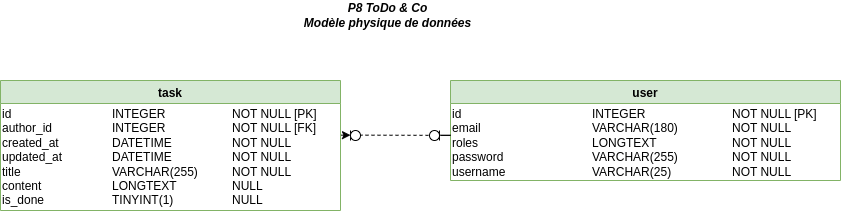

The diagram above was exported from draw.io. Its source (the exported page's mxGraphModel, read from the mxfile embedded in the PNG):
<mxGraphModel dx="1434" dy="806" grid="1" gridSize="10" guides="1" tooltips="1" connect="1" arrows="1" fold="1" page="1" pageScale="1" pageWidth="1169" pageHeight="827" math="0" shadow="0">
  <root>
    <mxCell id="0" />
    <mxCell id="1" parent="0" />
    <mxCell id="ToFRX3lox-d__FO1MG95-110" value="" style="endArrow=none;dashed=1;html=1;rounded=0;" parent="1" edge="1">
      <mxGeometry width="50" height="50" relative="1" as="geometry">
        <mxPoint x="569" y="154.66" as="sourcePoint" />
        <mxPoint x="639" y="154.83" as="targetPoint" />
        <Array as="points" />
      </mxGeometry>
    </mxCell>
    <mxCell id="ToFRX3lox-d__FO1MG95-1" value="user" style="swimlane;fillColor=#d5e8d4;strokeColor=#82b366;startSize=23;" parent="1" vertex="1">
      <mxGeometry x="660" y="100" width="390" height="100" as="geometry">
        <mxRectangle x="480" y="290" width="160" height="23" as="alternateBounds" />
      </mxGeometry>
    </mxCell>
    <mxCell id="ToFRX3lox-d__FO1MG95-2" value="&lt;div&gt;id&lt;/div&gt;&lt;div&gt;email&lt;/div&gt;&lt;div&gt;roles&lt;/div&gt;&lt;div&gt;password&lt;/div&gt;&lt;div&gt;username&lt;/div&gt;" style="text;html=1;strokeColor=none;fillColor=none;align=left;verticalAlign=top;whiteSpace=wrap;rounded=0;" parent="ToFRX3lox-d__FO1MG95-1" vertex="1">
      <mxGeometry y="20" width="140" height="70" as="geometry" />
    </mxCell>
    <mxCell id="ToFRX3lox-d__FO1MG95-3" value="&lt;div&gt;INTEGER&lt;/div&gt;&lt;div&gt;VARCHAR(180)&lt;/div&gt;&lt;div&gt;LONGTEXT&lt;/div&gt;&lt;div&gt;VARCHAR(255)&lt;/div&gt;&lt;div&gt;VARCHAR(25)&lt;/div&gt;&lt;div&gt;&lt;br&gt;&lt;/div&gt;" style="text;html=1;strokeColor=none;fillColor=none;align=left;verticalAlign=top;whiteSpace=wrap;rounded=0;" parent="ToFRX3lox-d__FO1MG95-1" vertex="1">
      <mxGeometry x="140" y="20" width="140" height="80" as="geometry" />
    </mxCell>
    <mxCell id="ToFRX3lox-d__FO1MG95-4" value="&lt;div&gt;NOT NULL [PK]&lt;/div&gt;&lt;div&gt;NOT NULL&lt;/div&gt;NOT NULL&lt;div&gt;NOT NULL&lt;/div&gt;&lt;div&gt;NOT NULL&lt;/div&gt;" style="text;html=1;strokeColor=none;fillColor=none;align=left;verticalAlign=top;whiteSpace=wrap;rounded=0;" parent="ToFRX3lox-d__FO1MG95-1" vertex="1">
      <mxGeometry x="280" y="20" width="110" height="80" as="geometry" />
    </mxCell>
    <mxCell id="ToFRX3lox-d__FO1MG95-19" value="&lt;div&gt;P8 ToDo &amp;amp; Co&lt;br&gt;&lt;/div&gt;&lt;div&gt;Modèle physique de données&lt;br&gt;&lt;/div&gt;" style="text;html=1;strokeColor=none;fillColor=none;align=center;verticalAlign=middle;whiteSpace=wrap;rounded=0;fontStyle=3" parent="1" vertex="1">
      <mxGeometry x="495" y="20" width="205" height="30" as="geometry" />
    </mxCell>
    <mxCell id="ToFRX3lox-d__FO1MG95-42" value="task" style="swimlane;fillColor=#d5e8d4;strokeColor=#82b366;" parent="1" vertex="1">
      <mxGeometry x="210" y="100" width="340" height="130" as="geometry">
        <mxRectangle x="480" y="290" width="160" height="23" as="alternateBounds" />
      </mxGeometry>
    </mxCell>
    <mxCell id="ToFRX3lox-d__FO1MG95-43" value="&lt;div&gt;id&lt;/div&gt;&lt;div&gt;author_id&lt;/div&gt;&lt;div&gt;created_at&lt;/div&gt;&lt;div&gt;updated_at&lt;/div&gt;&lt;div&gt;title&lt;br&gt;&lt;/div&gt;&lt;div&gt;content&lt;/div&gt;&lt;div&gt;is_done&lt;/div&gt;" style="text;html=1;strokeColor=none;fillColor=none;align=left;verticalAlign=top;whiteSpace=wrap;rounded=0;" parent="ToFRX3lox-d__FO1MG95-42" vertex="1">
      <mxGeometry y="20" width="110" height="110" as="geometry" />
    </mxCell>
    <mxCell id="ToFRX3lox-d__FO1MG95-44" value="&lt;div&gt;INTEGER&lt;/div&gt;&lt;div&gt;INTEGER&lt;/div&gt;&lt;div&gt;DATETIME&lt;/div&gt;&lt;div&gt;DATETIME&lt;/div&gt;&lt;div&gt;VARCHAR(255)&lt;/div&gt;&lt;div&gt;LONGTEXT&lt;/div&gt;&lt;div&gt;TINYINT(1)&lt;/div&gt;" style="text;html=1;strokeColor=none;fillColor=none;align=left;verticalAlign=top;whiteSpace=wrap;rounded=0;" parent="ToFRX3lox-d__FO1MG95-42" vertex="1">
      <mxGeometry x="110" y="20" width="120" height="110" as="geometry" />
    </mxCell>
    <mxCell id="ToFRX3lox-d__FO1MG95-45" value="&lt;div&gt;NOT NULL [PK]&lt;/div&gt;&lt;div&gt;NOT NULL [FK]&lt;br&gt;&lt;/div&gt;&lt;div&gt;NOT NULL&lt;br&gt;&lt;/div&gt;&lt;div&gt;NOT NULL&lt;/div&gt;&lt;div&gt;NOT NULL&lt;/div&gt;&lt;div&gt;NULL&lt;/div&gt;&lt;div&gt;NULL&lt;/div&gt;" style="text;html=1;strokeColor=none;fillColor=none;align=left;verticalAlign=top;whiteSpace=wrap;rounded=0;" parent="ToFRX3lox-d__FO1MG95-42" vertex="1">
      <mxGeometry x="230" y="20" width="110" height="110" as="geometry" />
    </mxCell>
    <mxCell id="ToFRX3lox-d__FO1MG95-95" value="" style="endArrow=none;html=1;rounded=0;" parent="1" edge="1">
      <mxGeometry width="50" height="50" relative="1" as="geometry">
        <mxPoint x="650.0000000000001" y="154.82999999999998" as="sourcePoint" />
        <mxPoint x="650.0000000000001" y="154.82999999999998" as="targetPoint" />
        <Array as="points">
          <mxPoint x="660" y="154.82999999999998" />
        </Array>
      </mxGeometry>
    </mxCell>
    <mxCell id="ToFRX3lox-d__FO1MG95-96" value="" style="ellipse;whiteSpace=wrap;html=1;aspect=fixed;" parent="1" vertex="1">
      <mxGeometry x="639" y="150" width="10" height="10" as="geometry" />
    </mxCell>
    <mxCell id="ToFRX3lox-d__FO1MG95-97" value="" style="endArrow=none;html=1;rounded=0;" parent="1" edge="1">
      <mxGeometry width="50" height="50" relative="1" as="geometry">
        <mxPoint x="649.0000000000001" y="160" as="sourcePoint" />
        <mxPoint x="649.0000000000001" y="150" as="targetPoint" />
      </mxGeometry>
    </mxCell>
    <mxCell id="ToFRX3lox-d__FO1MG95-101" value="" style="endArrow=none;html=1;rounded=0;" parent="1" edge="1">
      <mxGeometry width="50" height="50" relative="1" as="geometry">
        <mxPoint x="560" y="160" as="sourcePoint" />
        <mxPoint x="560" y="150" as="targetPoint" />
      </mxGeometry>
    </mxCell>
    <mxCell id="ToFRX3lox-d__FO1MG95-102" value="" style="endArrow=classic;html=1;rounded=0;" parent="1" edge="1">
      <mxGeometry width="50" height="50" relative="1" as="geometry">
        <mxPoint x="550.6666666666665" y="154.66000000000003" as="sourcePoint" />
        <mxPoint x="560" y="154.66000000000003" as="targetPoint" />
      </mxGeometry>
    </mxCell>
    <mxCell id="ToFRX3lox-d__FO1MG95-106" value="" style="ellipse;whiteSpace=wrap;html=1;aspect=fixed;" parent="1" vertex="1">
      <mxGeometry x="560" y="150" width="10" height="10" as="geometry" />
    </mxCell>
  </root>
</mxGraphModel>